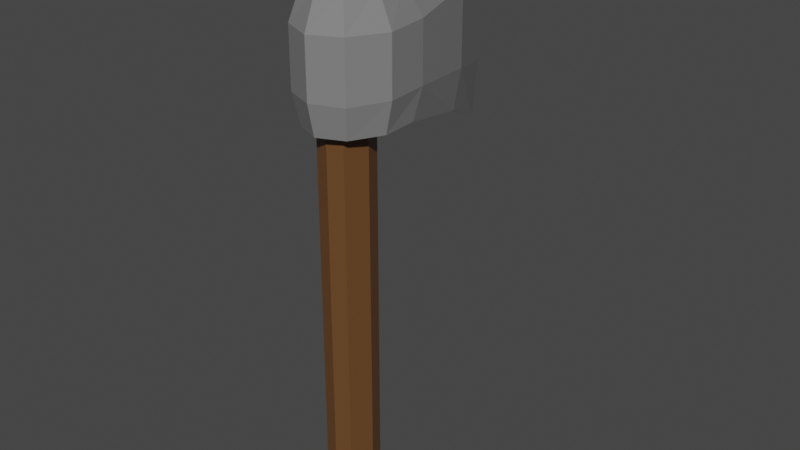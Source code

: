 # Source: Axe.blend  (saved by Blender 3.6.11; exported with 4.5.12 LTS)
import bpy
from mathutils import Matrix  # noqa: F401  (used for matrix-valued properties, if any)

bpy.ops.wm.read_factory_settings(use_empty=True)
scene = bpy.context.scene
scene.name = 'Scene'

# ---- images (referenced by path relative to the original .blend; pixels are not part of the script)
import os
ASSET_DIR = os.environ.get("B2B_ASSET_DIR", "")  # directory of the original .blend (textures are referenced by path, not embedded)
HERE = os.path.dirname(os.path.abspath(__file__))  # packed textures are extracted next to this script under _unpacked/

def load_image(name, relpath, width, height, colorspace="sRGB"):
    """Load a texture the original file referenced (path relative to the .blend, or extracted next to this script)."""
    p = next((c for c in (os.path.join(HERE, relpath), os.path.join(ASSET_DIR, relpath)) if relpath and os.path.exists(c)), "")
    if p:
        img = bpy.data.images.load(p, check_existing=True)
        img.name = name
    else:  # same state as the original file: an image datablock whose file is absent (Cycles renders it pink)
        img = bpy.data.images.new(name, width, height)
        img.source = "FILE"
        img.filepath = "//" + (relpath or name)
    img.colorspace_settings.name = colorspace
    return img
img_texture_axe = load_image('Texture_Axe', '_unpacked/Texture_Axe.b21ceef8.png', 256, 256, 'sRGB')

# ---- materials (node trees are filled in below, after node groups)
mat_material = bpy.data.materials.new('Material')
mat_material.alpha_threshold = 0.0
mat_material.use_transparent_shadow = False
mat_material.line_color = (0.0, 0.0, 0.0, 1.0)

# ---- material node trees
mat_material.use_nodes = True; mat_material.node_tree.nodes.clear()
_N = mat_material.node_tree.nodes; _L = mat_material.node_tree.links
n0 = _N.new('ShaderNodeOutputMaterial'); n0.name = 'Material Output'; n0.location = (300, 300)
n1 = _N.new('ShaderNodeBsdfPrincipled'); n1.name = 'Principled BSDF'; n1.location = (10, 300)
n1.distribution = 'GGX'
n1.subsurface_method = 'BURLEY'
n1.inputs[2].default_value = 0.4
n1.inputs[3].default_value = 1.45
n1.inputs[27].default_value = (0.0, 0.0, 0.0, 1.0)
n1.inputs[28].default_value = 1.0
n2 = _N.new('ShaderNodeTexImage'); n2.name = 'Image Texture'; n2.location = (-291, 219)
n2.image = img_texture_axe
_L.new(n1.outputs[0], n0.inputs[0])
_L.new(n2.outputs[0], n1.inputs[0])
n0.is_active_output = True

# ---- world
world_world = bpy.data.worlds.new('World'); scene.world = world_world
world_world.use_nodes = True; world_world.node_tree.nodes.clear()
_N = world_world.node_tree.nodes; _L = world_world.node_tree.links
n0 = _N.new('ShaderNodeOutputWorld'); n0.name = 'World Output'; n0.location = (300, 300)
n1 = _N.new('ShaderNodeBackground'); n1.name = 'Background'; n1.location = (10, 300)
n1.inputs[0].default_value = (0.05088, 0.05088, 0.05088, 1.0)
_L.new(n1.outputs[0], n0.inputs[0])
n0.is_active_output = True
world_world.color = (0.05088, 0.05088, 0.05088)
world_world.use_sun_shadow = False
world_world.sun_shadow_jitter_overblur = 0.0

# ---- meshes
me_cube = bpy.data.meshes.new('Cube')
me_cube.from_pydata([(0.07664, 0.09479, -0.3008), (0.06246, 0.07857, -0.4031), (0.07664, -0.09118, -0.3008), (0.06246, -0.07101, -0.4031), (-0.07664, 0.09479, -0.3008), (-0.06246, 0.07857, -0.4031), (-0.07664, -0.09118, -0.3008), (-0.06246, -0.07102, -0.4031), (-2.17e-07, 0.1126, -0.4031), (-1.079e-07, -0.1084, -0.3008), (-1.348e-07, -0.08644, -0.4031), (-2.091e-07, 0.1366, -0.3008), (-0.0909, -0.001734, -0.4031), (0.1115, -0.003739, -0.3008), (-0.1115, -0.003739, -0.3008), (0.0909, -0.001734, -0.4031), (-1.698e-07, -0.001734, -0.4031), (0.04763, 0.05479, 0.8895), (0.04763, 0.05479, -0.2188), (0.04763, -0.07655, -0.2188), (-0.04763, 0.05479, -0.2188), (-0.04763, -0.07655, -0.2188), (-1.007e-07, -0.09093, -0.2188), (-1.728e-07, 0.08345, -0.2188), (0.06932, -0.003739, -0.2188), (-0.06932, -0.003739, -0.2188), (0.04763, -0.07655, 0.8895), (-0.04763, 0.05479, 0.8895), (-0.04763, -0.07655, 0.8895), (9.304e-08, -0.09093, 0.8895), (2.097e-08, 0.08346, 0.8895), (0.06932, -0.003738, 0.8895), (-0.06932, -0.003738, 0.8895), (-1.958e-07, 0.5453, 0.7411), (-1.741e-07, 0.5662, 0.9144), (-1.179e-07, 0.5659, 1.235), (-7.004e-08, 0.5278, 1.419), (-1.214e-08, 0.3494, 1.327), (-0.0616, 0.346, 1.323), (-0.08303, 0.3716, 1.192), (0.0616, 0.346, 1.323), (-0.08322, 0.3718, 0.9589), (0.08303, 0.3716, 1.192), (-1.053e-07, 0.3661, 0.8341), (-0.07051, 0.3567, 0.8341), (0.08322, 0.3718, 0.9589), (0.07051, 0.3567, 0.8341), (0.124, 0.1111, 0.8895), (0.1373, 0.1336, 0.9858), (0.07993, -0.09849, 0.8895), (-0.124, 0.1111, 0.8895), (-0.07993, -0.09849, 0.8895), (1.106e-07, -0.1331, 0.8895), (3.652e-09, 0.1256, 0.8895), (0.1294, -0.003738, 0.8895), (-0.1294, -0.003738, 0.8895), (0.137, 0.1333, 1.166), (0.09434, -0.1143, 0.9858), (-0.1373, 0.1336, 0.9858), (-0.09434, -0.1143, 0.9858), (1.362e-07, -0.1537, 0.9872), (0.15, -0.003738, 0.9872), (-0.15, -0.003738, 0.9872), (0.1016, 0.0979, 1.267), (0.09413, -0.1141, 1.166), (-0.137, 0.1333, 1.166), (-0.09413, -0.1141, 1.166), (1.67e-07, -0.1534, 1.164), (0.1497, -0.003738, 1.164), (-0.1497, -0.003738, 1.164), (0.06983, -0.08742, 1.267), (-0.1016, 0.0979, 1.267), (-0.06983, -0.08742, 1.267), (1.676e-07, -0.11, 1.27), (7.971e-08, 0.1026, 1.27), (0.1063, -0.003738, 1.27), (-0.1063, -0.003738, 1.27), (1.251e-07, -0.003738, 1.278)], [], [(14, 6, 21, 25), (10, 9, 6, 7), (12, 14, 4, 5), (16, 15, 3, 10), (15, 13, 2, 3), (8, 11, 0, 1), (5, 4, 11, 8), (12, 16, 10, 7), (3, 2, 9, 10), (9, 2, 19, 22), (11, 4, 20, 23), (5, 8, 16, 12), (1, 0, 13, 15), (8, 1, 15, 16), (7, 6, 14, 12), (6, 9, 22, 21), (19, 24, 31, 26), (18, 23, 30, 17), (23, 20, 27, 30), (24, 18, 17, 31), (4, 14, 25, 20), (2, 13, 24, 19), (13, 0, 18, 24), (0, 11, 23, 18), (43, 44, 33), (37, 40, 36), (45, 46, 33, 34), (41, 39, 35, 34), (25, 21, 28, 32), (22, 19, 26, 29), (20, 25, 32, 27), (21, 22, 29, 28), (56, 48, 45, 42), (47, 53, 43, 46), (63, 56, 42, 40), (74, 63, 40, 37), (44, 41, 34, 33), (40, 42, 35, 36), (38, 37, 36), (42, 45, 34, 35), (46, 43, 33), (39, 38, 36, 35), (27, 32, 55, 50), (29, 26, 49, 52), (32, 28, 51, 55), (26, 31, 54, 49), (17, 30, 53, 47), (30, 27, 50, 53), (31, 17, 47, 54), (28, 29, 52, 51), (54, 47, 48, 61), (51, 52, 60, 59), (50, 55, 62, 58), (52, 49, 57, 60), (59, 60, 67, 66), (58, 62, 69, 65), (60, 57, 64, 67), (62, 59, 66, 69), (58, 65, 39, 41), (50, 58, 41, 44), (49, 54, 61, 57), (55, 51, 59, 62), (69, 66, 72, 76), (64, 68, 75, 70), (53, 50, 44, 43), (65, 71, 38, 39), (61, 48, 56, 68), (71, 74, 37, 38), (48, 47, 46, 45), (57, 61, 68, 64), (77, 76, 72, 73), (75, 77, 73, 70), (63, 74, 77, 75), (74, 71, 76, 77), (67, 64, 70, 73), (65, 69, 76, 71), (66, 67, 73, 72), (68, 56, 63, 75)])
_uv = me_cube.uv_layers.new(name='UVMap')
_uv.uv.foreach_set('vector', [0.7685, 0.1304, 0.8083, 0.1304, 0.8075, 0.1649, 0.7756, 0.1646, 0.9493, 0.08521, 0.9521, 0.1305, 0.919, 0.1306, 0.9221, 0.08527, 0.6575, 0.6527, 0.6547, 0.6084, 0.6988, 0.6084, 0.6934, 0.6527, 0.2498, 0.6637, 0.286, 0.677, 0.2649, 0.7016, 0.2378, 0.6988, 0.8228, 0.65, 0.8203, 0.6043, 0.8601, 0.6043, 0.8545, 0.65, 0.8765, 0.649, 0.8716, 0.6033, 0.9085, 0.6033, 0.9066, 0.649, 0.1421, 0.6547, 0.1402, 0.6091, 0.1771, 0.6091, 0.1722, 0.6547, 0.2135, 0.6503, 0.2498, 0.6637, 0.2378, 0.6988, 0.2151, 0.6832, 0.9647, 0.6417, 0.962, 0.5995, 0.995, 0.5989, 0.9918, 0.6413, 0.995, 0.5989, 0.962, 0.5995, 0.9717, 0.5622, 0.9928, 0.5621, 0.04247, 0.6528, 0.005539, 0.6528, 0.00821, 0.6108, 0.03172, 0.6113, 0.2362, 0.6212, 0.2659, 0.6163, 0.2498, 0.6637, 0.2135, 0.6503, 0.7494, 0.08194, 0.7559, 0.1223, 0.712, 0.1219, 0.7136, 0.08165, 0.2659, 0.6163, 0.286, 0.6396, 0.286, 0.677, 0.2498, 0.6637, 0.8027, 0.08478, 0.8083, 0.1304, 0.7685, 0.1304, 0.7711, 0.08479, 0.919, 0.1306, 0.9521, 0.1305, 0.9498, 0.1663, 0.9288, 0.1663, 0.8593, 0.5698, 0.8273, 0.5701, 0.8282, 0.08509, 0.8601, 0.08478, 0.9064, 0.5696, 0.8829, 0.5695, 0.8839, 0.08465, 0.9074, 0.08476, 0.5867, 0.4424, 0.6102, 0.4424, 0.6102, 0.9272, 0.5867, 0.9273, 0.717, 0.1617, 0.7432, 0.162, 0.7559, 0.626, 0.7297, 0.6256, 0.6988, 0.6084, 0.6547, 0.6084, 0.6595, 0.5712, 0.6858, 0.5711, 0.8601, 0.6043, 0.8203, 0.6043, 0.8273, 0.5701, 0.8593, 0.5698, 0.712, 0.1219, 0.7559, 0.1223, 0.7432, 0.162, 0.717, 0.1617, 0.9085, 0.6033, 0.8716, 0.6033, 0.8829, 0.5695, 0.9064, 0.5696, 0.4026, 0.4946, 0.3726, 0.4973, 0.4061, 0.4146, 0.5317, 0.6155, 0.5576, 0.6126, 0.5353, 0.6968, 0.5227, 0.1282, 0.5176, 0.07805, 0.602, 0.04265, 0.6107, 0.1146, 0.1982, 0.2475, 0.1983, 0.1452, 0.2867, 0.1256, 0.2867, 0.2661, 0.7756, 0.1646, 0.8075, 0.1649, 0.8083, 0.65, 0.7764, 0.6497, 0.9928, 0.5621, 0.9717, 0.5622, 0.974, 0.08377, 0.995, 0.0837, 0.6858, 0.5711, 0.6595, 0.5712, 0.6623, 0.08516, 0.6886, 0.08513, 0.9288, 0.1663, 0.9498, 0.1663, 0.9495, 0.6533, 0.9284, 0.6533, 0.4193, 0.2149, 0.4194, 0.1395, 0.5227, 0.1282, 0.5228, 0.2259, 0.4499, 0.6099, 0.3978, 0.601, 0.4026, 0.4946, 0.4322, 0.5002, 0.4081, 0.263, 0.4193, 0.2149, 0.5228, 0.2259, 0.5143, 0.2843, 0.5268, 0.5054, 0.5697, 0.5012, 0.5576, 0.6126, 0.5317, 0.6155, 0.1934, 0.3017, 0.1982, 0.2475, 0.2867, 0.2661, 0.2781, 0.3419, 0.5143, 0.2843, 0.5228, 0.2259, 0.6107, 0.2488, 0.5951, 0.327, 0.5056, 0.6151, 0.5317, 0.6155, 0.5353, 0.6968, 0.5228, 0.2259, 0.5227, 0.1282, 0.6107, 0.1146, 0.6107, 0.2488, 0.4322, 0.5002, 0.4026, 0.4946, 0.4061, 0.4146, 0.1983, 0.1452, 0.1902, 0.08684, 0.2713, 0.0446, 0.2867, 0.1256, 0.3762, 0.6311, 0.3659, 0.6564, 0.3405, 0.6551, 0.3451, 0.6048, 0.3935, 0.6961, 0.4139, 0.6907, 0.4271, 0.701, 0.3927, 0.7146, 0.3659, 0.6564, 0.3737, 0.6888, 0.3596, 0.6977, 0.3405, 0.6551, 0.4139, 0.6907, 0.4245, 0.6592, 0.4499, 0.6604, 0.4271, 0.701, 0.4165, 0.6331, 0.3969, 0.6195, 0.3978, 0.601, 0.4499, 0.6099, 0.3969, 0.6195, 0.3762, 0.6311, 0.3451, 0.6048, 0.3978, 0.601, 0.4245, 0.6592, 0.4165, 0.6331, 0.4499, 0.6099, 0.4499, 0.6604, 0.3737, 0.6888, 0.3935, 0.6961, 0.3927, 0.7146, 0.3596, 0.6977, 0.07027, 0.5772, 0.02644, 0.5794, 0.01554, 0.5371, 0.06688, 0.5337, 0.2128, 0.4115, 0.2495, 0.4117, 0.2522, 0.4549, 0.2091, 0.4542, 0.08716, 0.2769, 0.03961, 0.2761, 0.0374, 0.2339, 0.09493, 0.2353, 0.268, 0.4114, 0.3048, 0.4119, 0.3084, 0.4518, 0.2652, 0.452, 0.2091, 0.4542, 0.2522, 0.4549, 0.2522, 0.5326, 0.2092, 0.5332, 0.09493, 0.2353, 0.0374, 0.2339, 0.0375, 0.1563, 0.0949, 0.1564, 0.2652, 0.452, 0.3084, 0.4518, 0.3084, 0.5295, 0.2653, 0.5283, 0.1948, 0.5334, 0.1425, 0.5343, 0.1426, 0.4556, 0.1948, 0.4561, 0.09493, 0.2353, 0.0949, 0.1564, 0.1983, 0.1452, 0.1982, 0.2475, 0.08716, 0.2769, 0.09493, 0.2353, 0.1982, 0.2475, 0.1934, 0.3017, 0.1154, 0.5776, 0.07027, 0.5772, 0.06688, 0.5337, 0.1191, 0.5347, 0.1913, 0.577, 0.1463, 0.5773, 0.1425, 0.5343, 0.1948, 0.5334, 0.1948, 0.4561, 0.1426, 0.4556, 0.149, 0.4128, 0.1876, 0.4114, 0.1191, 0.4559, 0.06698, 0.4563, 0.07421, 0.4117, 0.1128, 0.4131, 0.3978, 0.601, 0.3451, 0.6048, 0.3726, 0.4973, 0.4026, 0.4946, 0.0949, 0.1564, 0.08433, 0.1106, 0.1902, 0.08684, 0.1983, 0.1452, 0.3615, 0.1426, 0.4194, 0.1395, 0.4193, 0.2149, 0.3616, 0.2166, 0.4837, 0.5053, 0.5268, 0.5054, 0.5317, 0.6155, 0.5056, 0.6151, 0.4194, 0.1395, 0.4113, 0.1016, 0.5176, 0.07805, 0.5227, 0.1282, 0.1191, 0.5347, 0.06688, 0.5337, 0.06698, 0.4563, 0.1191, 0.4559, 0.5247, 0.4591, 0.4798, 0.461, 0.4936, 0.4235, 0.5227, 0.4123, 0.5697, 0.4567, 0.5247, 0.4591, 0.5227, 0.4123, 0.5526, 0.4207, 0.5697, 0.5012, 0.5268, 0.5054, 0.5247, 0.4591, 0.5697, 0.4567, 0.5268, 0.5054, 0.4837, 0.5053, 0.4798, 0.461, 0.5247, 0.4591, 0.2653, 0.5283, 0.3084, 0.5295, 0.3024, 0.5759, 0.2714, 0.5775, 0.0949, 0.1564, 0.0375, 0.1563, 0.04227, 0.1085, 0.08433, 0.1106, 0.2092, 0.5332, 0.2522, 0.5326, 0.2466, 0.5785, 0.2155, 0.5771, 0.3616, 0.2166, 0.4193, 0.2149, 0.4081, 0.263, 0.3657, 0.2667])
me_cube.materials.append(mat_material)
me_cube.use_remesh_preserve_volume = False
me_cube.use_remesh_preserve_attributes = False
me_cube.use_mirror_vertex_groups = False
me_cube.update()

# ---- objects
ob_axe = bpy.data.objects.new('Axe', me_cube)

# ---- transforms, parenting, visibility, modifiers, constraints
ob_axe.location = (0.0, 0.0, 0.0)
ob_axe.lock_rotations_4d = False
ob_axe.empty_display_type = 'ARROWS'
ob_axe.lineart.crease_threshold = 0.0

# ---- collection membership
scene.collection.objects.link(ob_axe)

# ---- scene / render settings (as saved in the file)
scene.frame_start = 1; scene.frame_end = 250; scene.frame_set(1)
scene.render.engine = 'BLENDER_EEVEE_NEXT'
scene.cycles.use_denoising = False
scene.cycles.samples = 128
scene.cycles.sampling_pattern = 'TABULATED_SOBOL'
scene.cycles.use_adaptive_sampling = False
scene.cycles.use_light_tree = False
scene.view_settings.view_transform = 'Filmic'
bpy.context.view_layer.update()

# ---- added for rendering (the .blend has no active camera and no usable light): camera, sun
cam_auto = bpy.data.cameras.new('AutoCamera')
cam_auto.lens = 50.0
cam_auto.sensor_width = 36.0
cam_auto.clip_end = 1000.0
ob_auto_camera = bpy.data.objects.new('AutoCamera', cam_auto)
scene.collection.objects.link(ob_auto_camera)
ob_auto_camera.location = (1.8336, -1.9941, 1.97468)
ob_auto_camera.rotation_euler = (1.09748, -7.21219e-08, 0.694738)
scene.camera = ob_auto_camera
light_auto_sun = bpy.data.lights.new('AutoSun', 'SUN')
light_auto_sun.energy = 3.0
light_auto_sun.angle = 0.0523599
ob_auto_sun = bpy.data.objects.new('AutoSun', light_auto_sun)
scene.collection.objects.link(ob_auto_sun)
ob_auto_sun.rotation_euler = (0.872665, 0.174533, 0.523599)
bpy.context.view_layer.update()
